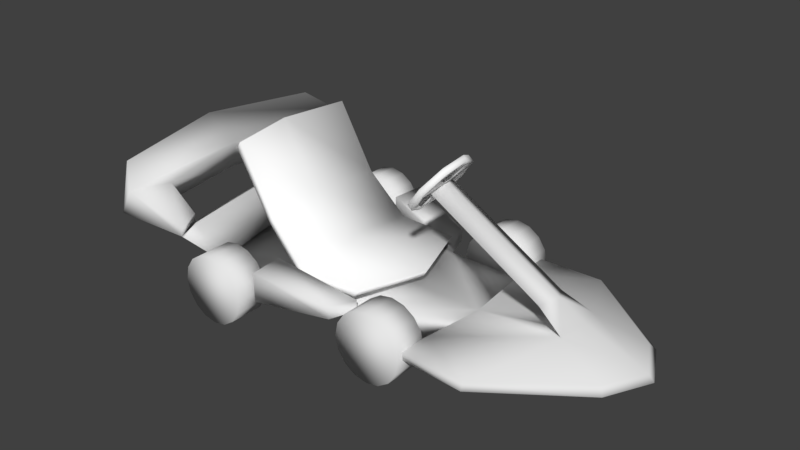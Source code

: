 # Source: Player.blend  (saved by Blender 2.79.0; exported with 4.5.12 LTS)
import bpy
from mathutils import Matrix  # noqa: F401  (used for matrix-valued properties, if any)

bpy.ops.wm.read_factory_settings(use_empty=True)
scene = bpy.context.scene
scene.name = 'Scene'

# ---- collections
col_collection_1 = bpy.data.collections.new('Collection 1'); scene.collection.children.link(col_collection_1)

# ---- materials (node trees are filled in below, after node groups)
mat_player_material = bpy.data.materials.new('Player Material')
mat_player_material.alpha_threshold = 0.0
mat_player_material.use_transparent_shadow = False
mat_player_material.roughness = 0.5
mat_player_material.line_color = (0.0, 0.0, 0.0, 1.0)
mat_seat_material = bpy.data.materials.new('Seat Material')
mat_seat_material.alpha_threshold = 0.0
mat_seat_material.use_transparent_shadow = False
mat_seat_material.diffuse_color = (1.0, 1.0, 1.0, 1.0)
mat_seat_material.roughness = 0.5

# ---- material node trees

# ---- world
world_world = bpy.data.worlds.new('World'); scene.world = world_world
world_world.color = (0.05088, 0.05088, 0.05088)
world_world.use_sun_shadow = False
world_world.sun_shadow_jitter_overblur = 0.0
world_world.cycles.sampling_method = 'MANUAL'

# ---- meshes
me_tire_002 = bpy.data.meshes.new('Tire.002')
me_tire_002.from_pydata([(9.36e-08, 0.25, -1.243), (9.36e-08, 0.25, -1.493), (0.09567, 0.231, -1.243), (0.09567, 0.231, -1.493), (0.1768, 0.1768, -1.243), (0.1768, 0.1768, -1.493), (0.231, 0.09567, -1.243), (0.231, 0.09567, -1.493), (0.25, -7.654e-08, -1.243), (0.25, -9.84e-08, -1.493), (0.231, -0.09567, -1.243), (0.231, -0.09567, -1.493), (0.1768, -0.1768, -1.243), (0.1768, -0.1768, -1.493), (0.09567, -0.231, -1.243), (0.09567, -0.231, -1.493), (1.313e-07, -0.25, -1.243), (1.313e-07, -0.25, -1.493), (-0.09567, -0.231, -1.243), (-0.09567, -0.231, -1.493), (-0.1768, -0.1768, -1.243), (-0.1768, -0.1768, -1.493), (-0.231, -0.09567, -1.243), (-0.231, -0.09567, -1.493), (-0.25, -6.263e-08, -1.243), (-0.25, -8.449e-08, -1.493), (-0.231, 0.09567, -1.243), (-0.231, 0.09567, -1.493), (-0.1768, 0.1768, -1.243), (-0.1768, 0.1768, -1.493), (-0.09567, 0.231, -1.243), (-0.09567, 0.231, -1.493)], [], [(0, 2, 3, 1), (2, 4, 5, 3), (4, 6, 7, 5), (6, 8, 9, 7), (8, 10, 11, 9), (10, 12, 13, 11), (12, 14, 15, 13), (14, 16, 17, 15), (16, 18, 19, 17), (18, 20, 21, 19), (20, 22, 23, 21), (22, 24, 25, 23), (24, 26, 27, 25), (26, 28, 29, 27), (3, 5, 7, 9, 11, 13, 15, 17, 19, 21, 23, 25, 27, 29, 31, 1), (28, 30, 31, 29), (30, 0, 1, 31), (0, 30, 28, 26, 24, 22, 20, 18, 16, 14, 12, 10, 8, 6, 4, 2)])
me_tire_002.polygons.foreach_set('use_smooth', [True] * 18)
_uv = me_tire_002.uv_layers.new(name='UVMap')
_uv.uv.foreach_set('vector', [0.9819, 0.7956, 0.9819, 0.7745, 0.9241, 0.7745, 0.9241, 0.7956, 0.9819, 0.7745, 0.9819, 0.7584, 0.9241, 0.7584, 0.9241, 0.7745, 0.9241, 0.8554, 0.9241, 0.8393, 0.8664, 0.8393, 0.8664, 0.8554, 0.9241, 0.8393, 0.9241, 0.8183, 0.8664, 0.8183, 0.8664, 0.8393, 0.9241, 0.8183, 0.9241, 0.7956, 0.8664, 0.7956, 0.8664, 0.8183, 0.9241, 0.7956, 0.9241, 0.7745, 0.8664, 0.7745, 0.8664, 0.7956, 0.9241, 0.7745, 0.9241, 0.7584, 0.8664, 0.7584, 0.8664, 0.7745, 0.9241, 0.9363, 0.9241, 0.9203, 0.8664, 0.9203, 0.8664, 0.9363, 0.9241, 0.9203, 0.9241, 0.8992, 0.8664, 0.8992, 0.8664, 0.9203, 0.9241, 0.8992, 0.9241, 0.8765, 0.8664, 0.8765, 0.8664, 0.8992, 0.9241, 0.8765, 0.9241, 0.8554, 0.8664, 0.8554, 0.8664, 0.8765, 0.9819, 0.9042, 0.9819, 0.8831, 0.9241, 0.8831, 0.9241, 0.9042, 0.9819, 0.8831, 0.9819, 0.8604, 0.9241, 0.8604, 0.9241, 0.8831, 0.9819, 0.8604, 0.9819, 0.8393, 0.9241, 0.8393, 0.9241, 0.8604, 0.7776, 0.8641, 0.7984, 0.8729, 0.821, 0.8729, 0.8418, 0.8641, 0.8577, 0.8481, 0.8664, 0.827, 0.8664, 0.8043, 0.8577, 0.7832, 0.8418, 0.7671, 0.821, 0.7584, 0.7984, 0.7584, 0.7776, 0.7671, 0.7617, 0.7832, 0.7531, 0.8043, 0.7531, 0.827, 0.7617, 0.8481, 0.9819, 0.8393, 0.9819, 0.8183, 0.9241, 0.8183, 0.9241, 0.8393, 0.9819, 0.8183, 0.9819, 0.7956, 0.9241, 0.7956, 0.9241, 0.8183, 0.8577, 0.8977, 0.8418, 0.8816, 0.821, 0.8729, 0.7984, 0.8729, 0.7776, 0.8816, 0.7617, 0.8977, 0.7531, 0.9187, 0.7531, 0.9414, 0.7617, 0.9625, 0.7776, 0.9786, 0.7984, 0.9873, 0.821, 0.9873, 0.8418, 0.9786, 0.8577, 0.9625, 0.8664, 0.9414, 0.8664, 0.9187])
me_tire_002.use_remesh_preserve_volume = False
me_tire_002.use_remesh_preserve_attributes = False
me_tire_002.use_mirror_vertex_groups = False
me_tire_002.update()
me_tire_001 = bpy.data.meshes.new('Tire.001')
me_tire_001.from_pydata([(9.36e-08, 0.25, -0.125), (9.36e-08, 0.25, 0.125), (0.09567, 0.231, -0.125), (0.09567, 0.231, 0.125), (0.1768, 0.1768, -0.125), (0.1768, 0.1768, 0.125), (0.231, 0.09567, -0.125), (0.231, 0.09567, 0.125), (0.25, -2.769e-08, -0.125), (0.25, -2.769e-08, 0.125), (0.231, -0.09567, -0.125), (0.231, -0.09567, 0.125), (0.1768, -0.1768, -0.125), (0.1768, -0.1768, 0.125), (0.09567, -0.231, -0.125), (0.09567, -0.231, 0.125), (1.313e-07, -0.25, -0.125), (1.313e-07, -0.25, 0.125), (-0.09567, -0.231, -0.125), (-0.09567, -0.231, 0.125), (-0.1768, -0.1768, -0.125), (-0.1768, -0.1768, 0.125), (-0.231, -0.09567, -0.125), (-0.231, -0.09567, 0.125), (-0.25, -1.378e-08, -0.125), (-0.25, -1.378e-08, 0.125), (-0.231, 0.09567, -0.125), (-0.231, 0.09567, 0.125), (-0.1768, 0.1768, -0.125), (-0.1768, 0.1768, 0.125), (-0.09567, 0.231, -0.125), (-0.09567, 0.231, 0.125)], [], [(0, 1, 3, 2), (2, 3, 5, 4), (4, 5, 7, 6), (6, 7, 9, 8), (8, 9, 11, 10), (10, 11, 13, 12), (12, 13, 15, 14), (14, 15, 17, 16), (16, 17, 19, 18), (18, 19, 21, 20), (20, 21, 23, 22), (22, 23, 25, 24), (24, 25, 27, 26), (26, 27, 29, 28), (3, 1, 31, 29, 27, 25, 23, 21, 19, 17, 15, 13, 11, 9, 7, 5), (28, 29, 31, 30), (30, 31, 1, 0), (0, 2, 4, 6, 8, 10, 12, 14, 16, 18, 20, 22, 24, 26, 28, 30)])
me_tire_001.polygons.foreach_set('use_smooth', [True] * 18)
_uv = me_tire_001.uv_layers.new(name='UVMap')
_uv.uv.foreach_set('vector', [0.9819, 0.7956, 0.9241, 0.7956, 0.9241, 0.7745, 0.9819, 0.7745, 0.9819, 0.7745, 0.9241, 0.7745, 0.9241, 0.7584, 0.9819, 0.7584, 0.9241, 0.8554, 0.8664, 0.8554, 0.8664, 0.8393, 0.9241, 0.8393, 0.9241, 0.8393, 0.8664, 0.8393, 0.8664, 0.8183, 0.9241, 0.8183, 0.9241, 0.8183, 0.8664, 0.8183, 0.8664, 0.7956, 0.9241, 0.7956, 0.9241, 0.7956, 0.8664, 0.7956, 0.8664, 0.7745, 0.9241, 0.7745, 0.9241, 0.7745, 0.8664, 0.7745, 0.8664, 0.7584, 0.9241, 0.7584, 0.9241, 0.9363, 0.8664, 0.9363, 0.8664, 0.9203, 0.9241, 0.9203, 0.9241, 0.9203, 0.8664, 0.9203, 0.8664, 0.8992, 0.9241, 0.8992, 0.9241, 0.8992, 0.8664, 0.8992, 0.8664, 0.8765, 0.9241, 0.8765, 0.9241, 0.8765, 0.8664, 0.8765, 0.8664, 0.8554, 0.9241, 0.8554, 0.9819, 0.9042, 0.9241, 0.9042, 0.9241, 0.8831, 0.9819, 0.8831, 0.9819, 0.8831, 0.9241, 0.8831, 0.9241, 0.8604, 0.9819, 0.8604, 0.9819, 0.8604, 0.9241, 0.8604, 0.9241, 0.8393, 0.9819, 0.8393, 0.7776, 0.8641, 0.7617, 0.8481, 0.7531, 0.827, 0.7531, 0.8043, 0.7617, 0.7832, 0.7776, 0.7671, 0.7984, 0.7584, 0.821, 0.7584, 0.8418, 0.7671, 0.8577, 0.7832, 0.8664, 0.8043, 0.8664, 0.827, 0.8577, 0.8481, 0.8418, 0.8641, 0.821, 0.8729, 0.7984, 0.8729, 0.9819, 0.8393, 0.9241, 0.8393, 0.9241, 0.8183, 0.9819, 0.8183, 0.9819, 0.8183, 0.9241, 0.8183, 0.9241, 0.7956, 0.9819, 0.7956, 0.8577, 0.8977, 0.8664, 0.9187, 0.8664, 0.9414, 0.8577, 0.9625, 0.8418, 0.9786, 0.821, 0.9873, 0.7984, 0.9873, 0.7776, 0.9786, 0.7617, 0.9625, 0.7531, 0.9414, 0.7531, 0.9187, 0.7617, 0.8977, 0.7776, 0.8816, 0.7984, 0.8729, 0.821, 0.8729, 0.8418, 0.8816])
me_tire_001.use_remesh_preserve_volume = False
me_tire_001.use_remesh_preserve_attributes = False
me_tire_001.use_mirror_vertex_groups = False
me_tire_001.update()
me_cube_001 = bpy.data.meshes.new('Cube.001')
me_cube_001.from_pydata([(-0.4768, -0.458, -1.0), (-0.3281, -0.7738, 0.5236), (-0.6276, 0.0, -1.0), (-0.7782, 0.0, 0.6927), (0.1846, -0.4391, -1.0), (0.6276, -0.7257, 0.1139), (0.7596, 0.0, -1.0), (1.104, 1.028e-07, 0.2223), (-0.5711, -0.3115, -1.0), (-0.7549, -0.6889, 0.0), (-0.5936, -0.467, 0.621), (-0.9529, 0.0, 0.0), (-0.3264, 0.0, -1.0), (0.4053, 0.0, 1.0), (1.971, 3.192e-08, 0.1225), (0.5145, -0.2643, -1.0), (0.8174, -0.368, 0.2008), (0.8209, -0.7408, -0.2498), (0.0, -0.6182, -1.0), (0.1367, -0.7502, 0.5291), (0.2781, -0.4529, 0.8321), (-0.3264, -0.2861, -1.0), (0.0, -0.9152, 0.004713), (1.123, -0.5, -0.1697), (-0.868, -0.4199, 0.0), (0.2166, 0.0, -1.0), (0.2177, -0.2752, -1.0), (0.2904, 3.958e-08, -1.355), (-0.5349, 3.958e-08, -1.385), (-0.5411, -0.2861, -1.398), (0.3146, -0.2752, -1.33), (1.051, -2.98e-08, -2.848), (0.5561, 2.98e-08, -3.427), (0.5561, -0.2861, -3.427), (1.052, -0.2752, -2.847), (0.377, -0.8329, -1.396), (-0.5315, -0.7019, -1.342), (1.06, -0.8329, -2.839), (0.5638, -0.8438, -3.419), (-0.5057, 3.958e-08, -2.274), (-0.5079, -0.2861, -2.281), (0.2695, -0.2752, -2.203), (0.2821, 3.958e-08, -2.199), (-0.4827, -1.1, -2.315), (0.2291, -0.8329, -2.077), (-0.2565, 2.98e-08, -2.889), (0.485, 2.98e-08, -2.658), (-0.2463, -0.2861, -2.887), (0.4814, -0.2752, -2.659), (-0.2274, -0.8438, -2.927), (0.4698, -0.8329, -2.682), (0.3531, -1.218, -1.397), (-0.3715, -1.043, -1.428), (0.2134, -1.317, -2.041), (2.229, -0.6637, -2.033), (2.256, -0.6637, -1.518), (2.214, -1.041, -2.033), (2.232, -0.9928, -1.519), (1.213, -1.207, -2.294), (1.293, -1.113, -1.806), (1.316, -0.7483, -1.806), (1.229, -0.7483, -2.293), (1.16, -0.2384, -2.798), (1.275, -0.2193, -3.511), (1.194, -0.7951, -2.804), (1.309, -0.7761, -3.516), (2.089, -0.3639, -2.256), (2.106, -0.3396, -2.797), (2.095, -1.103, -2.269), (2.112, -1.078, -2.811), (3.761, -0.5323, -3.058), (3.384, -0.4942, -3.426), (3.756, -1.09, -3.083), (3.379, -1.051, -3.451), (4.102, -0.5269, -3.147), (3.463, -0.4888, -3.659), (4.097, -1.084, -3.172), (3.457, -1.046, -3.685), (4.088, -1.086, -2.684), (4.076, -0.5433, -2.646), (4.364, -1.077, -3.013), (4.352, -0.5345, -2.975), (3.469, -0.9268, -2.98), (3.472, -0.6026, -2.97), (3.257, -0.9103, -3.2), (3.26, -0.5862, -3.19), (0.3407, -0.9198, -1.302), (0.3168, -1.305, -1.302), (0.1771, -1.404, -1.947)], [], [(24, 10, 3, 11), (23, 16, 5, 17), (22, 19, 1, 9), (21, 26, 15, 4, 18), (20, 10, 1, 19), (16, 20, 19, 5), (7, 13, 20, 16), (13, 3, 10, 20), (8, 21, 18, 0), (2, 12, 21, 8), (25, 6, 15, 26), (18, 22, 9, 0), (4, 17, 22, 18), (17, 5, 19, 22), (15, 23, 17, 4), (6, 14, 23, 15), (14, 7, 16, 23), (8, 24, 11, 2), (0, 9, 24, 8), (9, 1, 10, 24), (25, 26, 30, 27), (47, 45, 32, 33), (26, 21, 29, 30), (21, 12, 28, 29), (32, 31, 34, 33), (47, 33, 38, 49), (46, 48, 34, 31), (50, 49, 38, 37), (30, 29, 36, 35), (41, 30, 35, 44), (37, 38, 65, 64), (48, 41, 44, 50), (43, 44, 53), (27, 30, 41, 42), (29, 40, 43, 36), (29, 28, 39, 40), (34, 48, 50, 37), (44, 43, 49, 50), (42, 41, 48, 46), (40, 47, 49, 43), (40, 39, 45, 47), (36, 43, 52), (43, 53, 88), (59, 58, 56, 57), (54, 55, 57, 56), (60, 59, 57, 55), (61, 60, 55, 54), (58, 61, 54, 56), (53, 44, 61, 58), (44, 35, 60, 61), (35, 51, 59, 60), (51, 53, 58, 59), (63, 62, 66, 67), (38, 33, 63, 65), (34, 37, 64, 62), (33, 34, 62, 63), (83, 82, 72, 70), (62, 64, 68, 66), (64, 65, 69, 68), (65, 63, 67, 69), (73, 71, 75, 77), (82, 84, 73, 72), (84, 85, 71, 73), (85, 83, 70, 71), (75, 74, 76, 77), (71, 70, 74, 75), (72, 76, 80, 78), (72, 73, 77, 76), (79, 78, 80, 81), (76, 74, 81, 80), (70, 72, 78, 79), (74, 70, 79, 81), (67, 66, 83, 85), (69, 67, 85, 84), (68, 69, 84, 82), (66, 68, 82, 83), (87, 52, 43, 88), (86, 36, 52, 87), (35, 36, 86), (53, 51, 87, 88), (51, 35, 86, 87)])
me_cube_001.polygons.foreach_set('use_smooth', [True] * 81)
_uv = me_cube_001.uv_layers.new(name='UVMap')
_uv.uv.foreach_set('vector', [0.0733, 0.8168, 0.1069, 0.8771, 0.05648, 0.9173, 0.02122, 0.8236, 0.3042, 0.8173, 0.2694, 0.8689, 0.2341, 0.838, 0.2594, 0.8037, 0.1739, 0.8147, 0.1794, 0.8655, 0.1407, 0.8581, 0.1039, 0.8144, 0.476, 0.938, 0.5093, 0.8373, 0.5266, 0.782, 0.5373, 0.854, 0.5582, 0.8996, 0.1872, 0.909, 0.1069, 0.8771, 0.1407, 0.8581, 0.1794, 0.8655, 0.2694, 0.8689, 0.1872, 0.909, 0.1794, 0.8655, 0.2341, 0.838, 0.3196, 0.8997, 0.2019, 0.9677, 0.1872, 0.909, 0.2694, 0.8689, 0.2019, 0.9677, 0.05648, 0.9173, 0.1069, 0.8771, 0.1872, 0.909, 0.4648, 0.9846, 0.476, 0.938, 0.5582, 0.8996, 0.4978, 0.9768, 0.4038, 0.9748, 0.4234, 0.9194, 0.476, 0.938, 0.4648, 0.9846, 0.4587, 0.8196, 0.4939, 0.7198, 0.5266, 0.782, 0.5093, 0.8373, 0.1762, 0.6942, 0.1739, 0.8147, 0.1039, 0.8144, 0.1077, 0.6913, 0.2104, 0.6883, 0.2594, 0.8037, 0.1739, 0.8147, 0.1762, 0.6942, 0.2594, 0.8037, 0.2341, 0.838, 0.1794, 0.8655, 0.1739, 0.8147, 0.2614, 0.6904, 0.3042, 0.8173, 0.2594, 0.8037, 0.2104, 0.6883, 0.3065, 0.6857, 0.4306, 0.8629, 0.3042, 0.8173, 0.2614, 0.6904, 0.4306, 0.8629, 0.3196, 0.8997, 0.2694, 0.8689, 0.3042, 0.8173, 0.08545, 0.6905, 0.0733, 0.8168, 0.02122, 0.8236, 0.04409, 0.685, 0.1077, 0.6913, 0.1039, 0.8144, 0.0733, 0.8168, 0.08545, 0.6905, 0.1039, 0.8144, 0.1407, 0.8581, 0.1069, 0.8771, 0.0733, 0.8168, 0.8998, 0.9513, 0.8578, 0.9451, 0.8652, 0.8894, 0.9088, 0.8936, 0.6234, 0.7184, 0.5793, 0.7244, 0.5788, 0.5697, 0.624, 0.5698, 0.8578, 0.9451, 0.7697, 0.9606, 0.7235, 0.9069, 0.8652, 0.8894, 0.7697, 0.9606, 0.7351, 0.9898, 0.6904, 0.9368, 0.7235, 0.9069, 0.9665, 0.5199, 0.9543, 0.5943, 0.9156, 0.5847, 0.9262, 0.5098, 0.6234, 0.7184, 0.624, 0.5698, 0.7137, 0.5764, 0.7004, 0.7047, 0.9327, 0.6881, 0.8912, 0.6818, 0.9099, 0.5923, 0.9503, 0.6005, 0.7982, 0.6668, 0.7004, 0.7047, 0.7137, 0.5764, 0.831, 0.5706, 0.8652, 0.8894, 0.7235, 0.9069, 0.7448, 0.8598, 0.805, 0.8281, 0.8825, 0.7569, 0.8652, 0.8894, 0.805, 0.8281, 0.8045, 0.7671, 0.4022, 0.2288, 0.356, 0.1478, 0.4477, 0.1533, 0.4174, 0.2361, 0.8912, 0.6818, 0.8825, 0.7569, 0.8045, 0.7671, 0.7982, 0.6668, 0.03444, 0.4474, 0.1306, 0.4006, 0.1374, 0.4654, 0.9088, 0.8936, 0.8652, 0.8894, 0.8825, 0.7569, 0.9239, 0.7623, 0.7235, 0.9069, 0.6406, 0.8105, 0.7268, 0.7728, 0.7448, 0.8598, 0.7235, 0.9069, 0.6904, 0.9368, 0.6041, 0.8283, 0.6406, 0.8105, 0.9099, 0.5923, 0.8912, 0.6818, 0.7982, 0.6668, 0.831, 0.5706, 0.8045, 0.7671, 0.7268, 0.7728, 0.7004, 0.7047, 0.7982, 0.6668, 0.9239, 0.7623, 0.8825, 0.7569, 0.8912, 0.6818, 0.9327, 0.6881, 0.6406, 0.8105, 0.6234, 0.7184, 0.7004, 0.7047, 0.7268, 0.7728, 0.6406, 0.8105, 0.6041, 0.8283, 0.5793, 0.7244, 0.6234, 0.7184, 0.05128, 0.5943, 0.03444, 0.4474, 0.08507, 0.5534, 0.03444, 0.4474, 0.1374, 0.4654, 0.1316, 0.4807, 0.3447, 0.6312, 0.3374, 0.5861, 0.4299, 0.6102, 0.4316, 0.6578, 0.4991, 0.4245, 0.4993, 0.5022, 0.4496, 0.5022, 0.4421, 0.4245, 0.2978, 0.4779, 0.2912, 0.4402, 0.3906, 0.442, 0.3968, 0.4761, 0.323, 0.4944, 0.3326, 0.5476, 0.435, 0.579, 0.4321, 0.5228, 0.2805, 0.3765, 0.2874, 0.4245, 0.3934, 0.422, 0.3874, 0.3825, 0.1743, 0.3764, 0.1815, 0.4271, 0.2874, 0.4245, 0.2805, 0.3765, 0.214, 0.5181, 0.2301, 0.5923, 0.3326, 0.5476, 0.323, 0.4944, 0.1988, 0.4798, 0.1919, 0.4399, 0.2912, 0.4402, 0.2978, 0.4779, 0.2579, 0.669, 0.245, 0.6094, 0.3374, 0.5861, 0.3447, 0.6312, 0.4602, 0.02735, 0.4261, 0.1206, 0.5375, 0.2179, 0.5539, 0.1453, 0.09491, 0.07216, 0.06151, 0.1247, 0.1258, 0.1731, 0.1617, 0.1222, 0.04438, 0.2381, 0.08302, 0.1774, 0.09516, 0.1906, 0.05371, 0.2494, 0.3609, 0.01995, 0.4128, 0.1112, 0.4261, 0.1206, 0.4602, 0.02735, 0.9855, 0.327, 0.9796, 0.3594, 0.9462, 0.3701, 0.9566, 0.3145, 0.05371, 0.2494, 0.09516, 0.1906, 0.2149, 0.2179, 0.1643, 0.2986, 0.4174, 0.2361, 0.4477, 0.1533, 0.5278, 0.2565, 0.5132, 0.3211, 0.1617, 0.1222, 0.1258, 0.1731, 0.2118, 0.2104, 0.2556, 0.1406, 0.7147, 0.3248, 0.7258, 0.2693, 0.7503, 0.2746, 0.7391, 0.3301, 0.9709, 0.08521, 0.9996, 0.1294, 0.9708, 0.168, 0.9188, 0.09327, 0.6905, 0.3042, 0.6974, 0.2721, 0.7258, 0.2693, 0.7147, 0.3248, 0.7455, 0.163, 0.7778, 0.2127, 0.8362, 0.2067, 0.7777, 0.1226, 0.7503, 0.2746, 0.8318, 0.2919, 0.8206, 0.3474, 0.7391, 0.3301, 0.7777, 0.1226, 0.8362, 0.2067, 0.9046, 0.2022, 0.8013, 0.08091, 0.9188, 0.09327, 0.858, 0.09723, 0.8179, 0.06164, 0.8755, 0.01481, 0.9188, 0.09327, 0.9708, 0.168, 0.9498, 0.2051, 0.858, 0.09723, 0.9051, 0.3037, 0.895, 0.358, 0.8518, 0.352, 0.862, 0.2977, 0.8206, 0.3474, 0.8318, 0.2919, 0.862, 0.2977, 0.8518, 0.352, 0.9566, 0.3145, 0.9462, 0.3701, 0.895, 0.358, 0.9051, 0.3037, 0.9046, 0.2022, 0.8362, 0.2067, 0.8813, 0.2967, 0.946, 0.244, 0.5539, 0.1453, 0.5375, 0.2179, 0.7428, 0.1572, 0.7199, 0.1221, 0.2556, 0.1406, 0.2118, 0.2104, 0.3358, 0.2545, 0.3545, 0.2236, 0.5132, 0.3211, 0.5278, 0.2565, 0.6742, 0.2361, 0.6945, 0.2674, 0.1643, 0.2986, 0.2149, 0.2179, 0.3539, 0.3303, 0.3323, 0.3661, 0.1503, 0.5363, 0.08507, 0.5534, 0.03444, 0.4474, 0.1316, 0.4807, 0.1726, 0.5765, 0.05128, 0.5943, 0.08507, 0.5534, 0.1503, 0.5363, 0.1907, 0.5964, 0.0516, 0.601, 0.1771, 0.5803, 0.1374, 0.4654, 0.1632, 0.5326, 0.1503, 0.5363, 0.1316, 0.4807, 0.1632, 0.5326, 0.1913, 0.5802, 0.1726, 0.5765, 0.1503, 0.5363])
me_cube_001.materials.append(mat_player_material)
me_cube_001.use_remesh_preserve_volume = False
me_cube_001.use_remesh_preserve_attributes = False
me_cube_001.use_mirror_vertex_groups = False
me_cube_001.update()
me_circle = bpy.data.meshes.new('Circle')
me_circle.from_pydata([(-0.04949, 0.2508, -0.008595), (-0.2143, 0.1492, 0.0104), (-0.2603, -0.0397, 0.00921), (-0.1606, -0.2054, -0.01147), (0.02642, -0.2507, -0.03952), (0.1912, -0.1492, -0.05851), (0.2372, 0.03971, -0.05732), (0.1375, 0.2054, -0.03668), (-0.02459, 0.071, -0.01907), (-0.07474, 0.02671, -0.01385), (-0.07158, -0.03975, -0.01697), (-0.01209, -0.06931, -0.02651), (0.04757, -0.04059, -0.03371), (0.05219, 0.02633, -0.03166), (-0.009839, 0.2007, -0.01618), (-0.1285, 0.1657, -0.0009643), (-0.1946, 0.07734, 0.004743), (-0.1959, -0.07624, -0.001291), (-0.1191, -0.1732, -0.01598), (-0.01324, -0.2006, -0.03193), (0.1279, -0.1423, -0.04935), (0.1877, -0.03306, -0.05333), (0.1728, 0.07625, -0.04682), (-0.0037, 0.1989, 0.02761), (0.08746, 0.2288, 0.0183), (-0.11, 0.1721, 0.04144), (-0.1893, 0.07509, 0.04767), (-0.1898, -0.07801, 0.0425), (-0.1251, -0.1667, 0.02985), (-0.007096, -0.2024, 0.01186), (0.1339, -0.1446, -0.0061), (0.1909, -0.04938, -0.009704), (0.179, 0.07448, -0.003029), (-0.003284, 0.248, 0.02954), (-0.151, 0.2045, 0.04848), (-0.2333, 0.09451, 0.05558), (-0.2507, -0.0596, 0.05179), (-0.1393, -0.2175, 0.02979), (0.05054, -0.249, 0.001896), (0.2076, -0.1357, -0.01554), (0.2399, 0.05607, -0.01232), (0.1712, 0.1744, 0.002106), (0.01176, 0.05031, 0.008787), (-0.05312, -0.03225, 0.01475), (0.03089, -0.04492, 0.003179), (-0.001146, 0.07153, 0.001258), (-0.04872, 0.05036, 0.01314), (-0.07286, 0.02538, 0.008328), (-0.07212, -0.02723, 0.005968), (-0.04616, -0.06033, 0.001432), (-0.007594, -0.07182, -0.004366), (0.03973, -0.05004, -0.01064), (0.06031, -0.01309, -0.01158), (0.05291, 0.02394, -0.005696)], [], [(8, 13, 12, 11, 10, 9), (0, 7, 14), (0, 14, 15), (1, 15, 16), (2, 16, 17), (4, 19, 20), (5, 20, 21), (6, 21, 22), (16, 9, 10), (12, 20, 11), (24, 33, 23), (29, 38, 30), (30, 38, 39), (31, 40, 32), (50, 29, 30), (1, 34, 0), (46, 47, 43), (44, 50, 51), (53, 45, 42), (17, 18, 3, 2), (1, 0, 15), (2, 1, 16), (18, 19, 4, 3), (37, 28, 27, 36), (20, 5, 4), (6, 5, 21), (7, 6, 22), (14, 7, 8), (35, 26, 25, 34), (27, 26, 36), (17, 16, 10), (26, 35, 36), (34, 25, 23, 33), (11, 20, 19), (13, 8, 7, 22), (43, 44, 53, 42, 46), (38, 29, 28, 37), (41, 24, 32, 40), (31, 30, 39), (31, 39, 40), (26, 27, 48, 47), (45, 24, 23), (24, 45, 53, 32), (51, 50, 30), (24, 7, 0, 33), (48, 27, 17, 10), (26, 16, 15, 25), (40, 6, 7, 41), (50, 11, 19, 29), (0, 34, 33), (7, 24, 41), (12, 52, 51), (1, 35, 34), (28, 18, 17, 27), (35, 1, 2, 36), (52, 12, 13, 53), (51, 30, 20, 12), (29, 19, 18, 28), (36, 2, 3, 37), (45, 23, 14, 8), (8, 46, 45), (37, 3, 4, 38), (46, 8, 9, 47), (53, 13, 22, 32), (31, 21, 20, 30), (38, 4, 5, 39), (32, 22, 21, 31), (47, 9, 16, 26), (10, 49, 48), (25, 15, 14, 23), (39, 5, 6, 40), (49, 10, 11, 50), (49, 50, 44, 43), (42, 45, 46), (43, 47, 48), (43, 48, 49), (44, 51, 52), (53, 44, 52)])
me_circle.polygons.foreach_set('use_smooth', [True] * 78)
_uv = me_circle.uv_layers.new(name='UVMap')
_uv.uv.foreach_set('vector', [0.4832, 0.832, 0.489, 0.811, 0.5043, 0.8082, 0.5141, 0.8208, 0.5107, 0.8368, 0.4959, 0.8414, 0.4441, 0.8485, 0.4441, 0.801, 0.4532, 0.836, 0.4441, 0.8485, 0.4532, 0.836, 0.4675, 0.8624, 0.4759, 0.8821, 0.4675, 0.8624, 0.491, 0.8731, 0.521, 0.8821, 0.491, 0.8731, 0.5257, 0.8645, 0.5528, 0.801, 0.5437, 0.8134, 0.5228, 0.783, 0.521, 0.7674, 0.5228, 0.783, 0.495, 0.775, 0.4759, 0.7674, 0.495, 0.775, 0.4712, 0.7849, 0.491, 0.8731, 0.4959, 0.8414, 0.5107, 0.8368, 0.5043, 0.8082, 0.5228, 0.783, 0.5141, 0.8208, 0.3753, 0.7683, 0.3969, 0.7674, 0.3951, 0.7792, 0.3803, 0.8761, 0.3652, 0.885, 0.35, 0.8565, 0.35, 0.8565, 0.3652, 0.885, 0.3334, 0.8514, 0.3406, 0.8313, 0.3334, 0.8039, 0.3481, 0.8019, 0.385, 0.8447, 0.3803, 0.8761, 0.35, 0.8565, 0.4553, 0.933, 0.4661, 0.951, 0.4573, 0.9706, 0.3994, 0.8169, 0.4038, 0.8239, 0.3973, 0.8369, 0.4384, 0.9123, 0.4411, 0.9042, 0.4411, 0.9152, 0.4384, 0.9042, 0.4384, 0.9216, 0.4362, 0.9164, 0.5257, 0.8645, 0.5433, 0.8404, 0.5528, 0.8485, 0.521, 0.8821, 0.4759, 0.8821, 0.4441, 0.8485, 0.4675, 0.8624, 0.521, 0.8821, 0.4759, 0.8821, 0.491, 0.8731, 0.5433, 0.8404, 0.5437, 0.8134, 0.5528, 0.801, 0.5528, 0.8485, 0.4103, 0.885, 0.4089, 0.8722, 0.4273, 0.8534, 0.4421, 0.8514, 0.5228, 0.783, 0.521, 0.7674, 0.5528, 0.801, 0.4759, 0.7674, 0.521, 0.7674, 0.495, 0.775, 0.4441, 0.801, 0.4759, 0.7674, 0.4712, 0.7849, 0.4532, 0.836, 0.4441, 0.801, 0.4832, 0.832, 0.4441, 0.8136, 0.4331, 0.8165, 0.4186, 0.7899, 0.4293, 0.7838, 0.4273, 0.8534, 0.4331, 0.8165, 0.4421, 0.8514, 0.5257, 0.8645, 0.491, 0.8731, 0.5107, 0.8368, 0.4331, 0.8165, 0.4441, 0.8136, 0.4421, 0.8514, 0.4293, 0.7838, 0.4186, 0.7899, 0.3951, 0.7792, 0.3969, 0.7674, 0.5141, 0.8208, 0.5228, 0.783, 0.5437, 0.8134, 0.489, 0.811, 0.4832, 0.832, 0.4441, 0.801, 0.4712, 0.7849, 0.3973, 0.8369, 0.3774, 0.8366, 0.3748, 0.8192, 0.3855, 0.8144, 0.3994, 0.8169, 0.3652, 0.885, 0.3803, 0.8761, 0.4089, 0.8722, 0.4103, 0.885, 0.3538, 0.7781, 0.3753, 0.7683, 0.3481, 0.8019, 0.3334, 0.8039, 0.3406, 0.8313, 0.35, 0.8565, 0.3334, 0.8514, 0.3406, 0.8313, 0.3334, 0.8514, 0.3334, 0.8039, 0.4331, 0.8165, 0.4273, 0.8534, 0.4016, 0.8365, 0.4038, 0.8239, 0.389, 0.8099, 0.3753, 0.7683, 0.3951, 0.7792, 0.3753, 0.7683, 0.389, 0.8099, 0.3748, 0.8192, 0.3481, 0.8019, 0.3749, 0.8376, 0.385, 0.8447, 0.35, 0.8565, 0.4548, 0.9296, 0.4441, 0.9448, 0.4443, 0.8994, 0.4544, 0.908, 0.3704, 0.9134, 0.365, 0.885, 0.3753, 0.8853, 0.3753, 0.9147, 0.4259, 0.9138, 0.4159, 0.9137, 0.4157, 0.8879, 0.4259, 0.885, 0.4553, 0.9837, 0.4452, 0.9868, 0.4441, 0.9448, 0.4545, 0.9543, 0.4002, 0.8854, 0.4055, 0.885, 0.4055, 0.9151, 0.3953, 0.9153, 0.4443, 0.8994, 0.4553, 0.8821, 0.4544, 0.908, 0.4441, 0.9448, 0.4548, 0.9296, 0.4545, 0.9543, 0.4362, 0.9007, 0.4422, 0.8941, 0.441, 0.9042, 0.4553, 0.933, 0.4654, 0.9187, 0.4661, 0.951, 0.3442, 0.9146, 0.3545, 0.911, 0.3548, 0.9395, 0.3446, 0.9394, 0.4654, 0.9187, 0.4553, 0.933, 0.4557, 0.8859, 0.4661, 0.8821, 0.4422, 0.8941, 0.4362, 0.9007, 0.4379, 0.885, 0.4438, 0.8863, 0.3953, 0.885, 0.3953, 0.9167, 0.3853, 0.9147, 0.3899, 0.8853, 0.3446, 0.885, 0.3548, 0.885, 0.3545, 0.911, 0.3442, 0.9146, 0.4671, 0.8838, 0.4775, 0.8821, 0.4763, 0.9112, 0.4661, 0.9155, 0.3612, 0.9018, 0.365, 0.9306, 0.3548, 0.9306, 0.3554, 0.8997, 0.3554, 0.8997, 0.3619, 0.8928, 0.3612, 0.9018, 0.4661, 0.9155, 0.4763, 0.9112, 0.4775, 0.9583, 0.4675, 0.963, 0.3619, 0.8928, 0.3554, 0.8997, 0.3549, 0.8852, 0.36, 0.885, 0.4088, 0.885, 0.4148, 0.8857, 0.4157, 0.9139, 0.4055, 0.9139, 0.3334, 0.9124, 0.3436, 0.9086, 0.3442, 0.9388, 0.3341, 0.9391, 0.4879, 0.9677, 0.4777, 0.9699, 0.4775, 0.9332, 0.4877, 0.9289, 0.334, 0.8851, 0.3442, 0.885, 0.3436, 0.9086, 0.3334, 0.9124, 0.3801, 0.8852, 0.3853, 0.885, 0.3853, 0.9168, 0.3753, 0.9169, 0.3753, 0.9147, 0.3697, 0.9206, 0.3704, 0.9134, 0.426, 0.8875, 0.4362, 0.885, 0.4362, 0.9131, 0.4259, 0.9129, 0.4877, 0.9289, 0.4775, 0.9332, 0.4776, 0.8859, 0.4879, 0.8821, 0.3697, 0.9206, 0.3753, 0.9147, 0.3746, 0.9301, 0.3694, 0.9304, 0.3943, 0.8435, 0.385, 0.8447, 0.3774, 0.8366, 0.3973, 0.8369, 0.3855, 0.8144, 0.389, 0.8099, 0.3994, 0.8169, 0.3973, 0.8369, 0.4038, 0.8239, 0.4016, 0.8365, 0.3973, 0.8369, 0.4016, 0.8365, 0.3943, 0.8435, 0.4438, 0.9041, 0.441, 0.9042, 0.4422, 0.8941, 0.3748, 0.8192, 0.3774, 0.8366, 0.3716, 0.8278])
me_circle.materials.append(mat_seat_material)
me_circle.use_remesh_preserve_volume = False
me_circle.use_remesh_preserve_attributes = False
me_circle.use_mirror_vertex_groups = False
me_circle.update()
me_plane_001 = bpy.data.meshes.new('Plane.001')
me_plane_001.from_pydata([(-0.3899, -0.5, 0.9994), (0.6313, -0.5, 0.2383), (-0.3899, 0.5, 0.9994), (0.6313, 0.5, 0.2383), (-0.1193, -0.5, 0.5251), (0.1677, -0.5249, 0.2383), (0.1677, 0.5249, 0.2383), (-0.1193, 0.5, 0.5251), (-0.4791, -1.275e-10, 0.9994), (0.8069, -1.275e-10, 0.2383), (-0.2085, -1.275e-10, 0.5251), (0.07849, -1.275e-10, 0.2383), (-0.5087, -1.657e-09, 0.9521), (-0.4196, -0.5, 0.9521), (0.138, -0.5249, 0.1911), (0.6017, -0.5, 0.1911), (0.7772, -1.657e-09, 0.1911), (0.6017, 0.5, 0.1911), (-0.149, 0.5, 0.4779), (-0.4196, 0.5, 0.9521), (-0.149, -0.5, 0.4779), (0.138, 0.5249, 0.1911), (-0.2381, -1.657e-09, 0.4779), (0.04882, -1.657e-09, 0.1911)], [], [(11, 9, 3, 6), (8, 10, 7, 2), (10, 11, 6, 7), (4, 5, 11, 10), (0, 4, 10, 8), (5, 1, 9, 11), (23, 21, 17, 16), (12, 19, 18, 22), (22, 18, 21, 23), (20, 22, 23, 14), (13, 12, 22, 20), (14, 23, 16, 15), (3, 17, 21, 6), (7, 18, 19, 2), (2, 19, 12, 8), (8, 12, 13, 0), (6, 21, 18, 7), (0, 13, 20, 4), (1, 15, 16, 9), (5, 14, 15, 1), (4, 20, 14, 5), (9, 16, 17, 3)])
me_plane_001.polygons.foreach_set('use_smooth', [True] * 22)
_uv = me_plane_001.uv_layers.new(name='UVMap')
_uv.uv.foreach_set('vector', [0.105, 0.848, 0.1046, 0.7623, 0.1666, 0.7828, 0.1699, 0.8374, 0.1054, 0.9136, 0.1052, 0.8817, 0.167, 0.8712, 0.1672, 0.903, 0.1052, 0.8817, 0.105, 0.848, 0.1699, 0.8374, 0.167, 0.8712, 0.04326, 0.8713, 0.04, 0.8375, 0.105, 0.848, 0.1052, 0.8817, 0.04342, 0.9032, 0.04326, 0.8713, 0.1052, 0.8817, 0.1054, 0.9136, 0.04, 0.8375, 0.04279, 0.783, 0.1046, 0.7623, 0.105, 0.848, 0.2431, 0.8558, 0.1781, 0.8455, 0.1808, 0.791, 0.2425, 0.7701, 0.2437, 0.9215, 0.1817, 0.9112, 0.1814, 0.8793, 0.2434, 0.8896, 0.2434, 0.8896, 0.1814, 0.8793, 0.1781, 0.8455, 0.2431, 0.8558, 0.3052, 0.8789, 0.2434, 0.8896, 0.2431, 0.8558, 0.308, 0.8451, 0.3055, 0.9108, 0.2437, 0.9215, 0.2434, 0.8896, 0.3052, 0.8789, 0.308, 0.8451, 0.2431, 0.8558, 0.2425, 0.7701, 0.3045, 0.7906, 0.01909, 0.9636, 0.01891, 0.9567, 0.06428, 0.9246, 0.06447, 0.9315, 0.1113, 0.9411, 0.1111, 0.9342, 0.1686, 0.9641, 0.1688, 0.971, 0.1672, 0.903, 0.1672, 0.9065, 0.1054, 0.9171, 0.1054, 0.9136, 0.1054, 0.9136, 0.1054, 0.9171, 0.04344, 0.9066, 0.04342, 0.9032, 0.06447, 0.9315, 0.06428, 0.9246, 0.1111, 0.9342, 0.1113, 0.9411, 0.1688, 0.971, 0.1696, 0.9641, 0.2298, 0.94, 0.2289, 0.9468, 0.3045, 0.7871, 0.3045, 0.7906, 0.2425, 0.7701, 0.2425, 0.7666, 0.2765, 0.9419, 0.2773, 0.9351, 0.3193, 0.9715, 0.3185, 0.9783, 0.2289, 0.9468, 0.2298, 0.94, 0.2773, 0.9351, 0.2765, 0.9419, 0.2425, 0.7666, 0.2425, 0.7701, 0.1808, 0.791, 0.1807, 0.7875])
me_plane_001.materials.append(mat_seat_material)
me_plane_001.use_remesh_preserve_volume = False
me_plane_001.use_remesh_preserve_attributes = False
me_plane_001.use_mirror_vertex_groups = False
me_plane_001.update()
me_plane = bpy.data.meshes.new('Plane')
me_plane.from_pydata([(-2.179, -0.8751, 0.3889), (-2.326, -4.848e-08, 0.412), (-1.574, -0.8899, 0.2787), (0.7088, -0.79, 0.0), (1.523, -6.249e-07, 0.0), (1.364, -0.3201, 0.0), (-2.038, -4.848e-08, 0.3602), (-2.027, -1.013, 0.3601), (-1.647, -0.7143, 0.2958), (-1.928, -0.6863, 0.3618), (-0.406, -0.704, 0.0), (0.2122, -0.7547, 0.0), (-0.3384, -0.5096, 0.0), (0.2486, -0.5053, 0.0), (-1.648, 0.0, 0.01701), (-0.9237, -0.8538, 0.0), (-1.532, -0.6155, 0.0), (-0.9451, -0.6034, 0.0), (0.7088, -0.7664, 0.04856), (1.478, -6.249e-07, 0.04856), (1.333, -0.2808, 0.04856), (0.2122, -0.7547, 0.04856), (0.2486, -0.5053, 0.05), (1.047, -6.249e-07, 0.2113), (0.9863, -0.1832, 0.1801), (-0.01098, -6.249e-07, 0.8264), (-0.0718, -0.1227, 0.7953), (0.7877, -0.1261, 0.2918), (0.8485, -5.985e-07, 0.3229), (0.9153, 2.89e-09, 0.1263), (-0.1186, -8.557e-08, 0.7379), (-2.25, -4.848e-08, 0.7353), (-2.109, -0.8751, 0.6792), (-1.987, -4.848e-08, 0.5704), (-1.929, -1.013, 0.5531), (-1.892, -0.6863, 0.5144), (-1.558, -0.8899, 0.3485), (-1.631, -0.7143, 0.3656), (-0.406, -0.704, 0.08841), (-0.3384, -0.5096, 0.08038), (-0.9237, -0.8538, 0.2152), (-0.9451, -0.6034, 0.2152), (0.2592, -3.124e-07, 0.0), (-1.808, 0.0, 0.267), (0.2592, -3.124e-07, -0.03162), (-0.3384, -0.5096, -0.03162), (-1.648, 0.0, -0.0146), (-0.9451, -0.6034, -0.03162), (-1.532, -0.6155, -0.03162), (0.2486, -0.5053, -0.03162), (-1.625, 0.0, 0.01701), (-1.625, -0.7143, 0.2958), (-1.552, -0.8899, 0.2787), (-1.51, -0.6155, 0.0), (-1.786, 0.0, 0.267)], [], [(17, 16, 48, 47), (17, 47, 45, 12), (12, 45, 49, 13), (6, 33, 35, 9), (2, 36, 34, 7), (8, 2, 52, 51), (13, 49, 44, 42), (4, 19, 20, 5), (3, 18, 21, 11), (5, 20, 18, 3), (13, 11, 21, 22), (19, 23, 24, 20), (20, 24, 18), (18, 22, 21), (24, 22, 18), (28, 25, 26, 27), (28, 27, 24), (27, 29, 24), (26, 29, 27), (29, 26, 30), (35, 33, 31, 32, 34), (7, 34, 32, 0), (1, 31, 33, 6), (0, 32, 31, 1), (35, 34, 36, 37), (9, 35, 37, 8), (8, 37, 36, 2), (15, 40, 41, 17), (12, 39, 38, 10), (10, 38, 40, 15), (38, 41, 40), (39, 41, 38), (12, 41, 39), (41, 12, 17), (13, 22, 42), (22, 24, 42), (29, 42, 24), (43, 8, 51, 54), (44, 45, 47), (44, 49, 45), (44, 47, 46), (48, 46, 47), (14, 42, 44, 46), (16, 14, 46, 48), (14, 16, 17), (14, 17, 42), (12, 42, 17), (13, 42, 12), (15, 17, 12, 10), (11, 13, 42, 3), (3, 42, 4, 5), (1, 6, 9, 0), (7, 0, 9, 8, 2), (53, 50, 51, 52), (50, 54, 51), (2, 16, 53, 52), (14, 43, 54, 50), (16, 14, 50, 53), (2, 8, 43, 14, 16), (26, 25, 30), (23, 28, 24)])
me_plane.polygons.foreach_set('use_smooth', [True] * 61)
_uv = me_plane.uv_layers.new(name='UVMap')
_uv.uv.foreach_set('vector', [0.4793, 0.4566, 0.374, 0.4586, 0.374, 0.4586, 0.4793, 0.4566, 0.4687, 0.3368, 0.4687, 0.3368, 0.5789, 0.3393, 0.5789, 0.3393, 0.5882, 0.44, 0.5882, 0.44, 0.6936, 0.4394, 0.6936, 0.4394, 0.1711, 0.523, 0.1307, 0.523, 0.1388, 0.3965, 0.1681, 0.3965, 0.257, 0.07837, 0.2473, 0.09393, 0.1512, 0.06276, 0.1702, 0.01048, 1.054, -1.61, 1.06, -1.644, 1.064, -1.645, 1.058, -1.611, 0.8775, -1.573, 0.8714, -1.573, 0.8714, -1.665, 0.8775, -1.665, 0.9833, 0.225, 0.9736, 0.2235, 0.9513, 0.1577, 0.9595, 0.1502, 0.8326, 0.02655, 0.8318, 0.03168, 0.7235, 0.01786, 0.7235, 0.01786, 0.9595, 0.1502, 0.9513, 0.1577, 0.8318, 0.03168, 0.8326, 0.02655, 0.6978, 0.07279, 0.6986, 0.02239, 0.7083, 0.02255, 0.7078, 0.07295, 0.9736, 0.2235, 0.88, 0.2093, 0.8728, 0.1675, 0.9513, 0.1577, 0.9513, 0.1577, 0.8728, 0.1675, 0.8318, 0.03168, 0.8318, 0.03168, 0.7232, 0.07321, 0.7235, 0.01786, 0.8728, 0.1675, 0.7232, 0.07321, 0.8318, 0.03168, 0.8335, 0.2546, 0.6267, 0.2509, 0.6126, 0.2211, 0.8194, 0.224, 0.8335, 0.2546, 0.8194, 0.224, 0.8674, 0.2111, 0.6646, 0.2679, 0.6232, 0.3004, 0.615, 0.2572, 0.8797, 0.2659, 0.6232, 0.3004, 0.6646, 0.2679, 0.6232, 0.3004, 0.8797, 0.2659, 0.8826, 0.2967, 0.1583, 0.1518, 0.1335, 0.3297, 0.06546, 0.3297, 0.102, 0.1028, 0.1485, 0.067, 0.1231, 0.067, 0.1485, 0.067, 0.102, 0.1028, 0.08375, 0.1028, 1.046, -1.565, 1.046, -1.504, 0.9901, -1.523, 0.9903, -1.562, 0.08375, 0.1028, 0.102, 0.1028, 0.06546, 0.3297, 0.04574, 0.3297, 0.1583, 0.1518, 0.1485, 0.067, 0.2448, 0.09902, 0.226, 0.1445, 0.1825, 0.2704, 0.1524, 0.2705, 0.1687, 0.218, 0.1825, 0.218, 0.1665, 0.3277, 0.1532, 0.3286, 0.1532, 0.2954, 0.1665, 0.2945, 0.529, 0.009638, 0.5574, 0.03315, 0.5618, 0.04671, 0.529, 0.07164, 0.6096, 0.05, 0.5993, 0.04299, 0.5928, 0.02747, 0.6038, 0.01752, 0.6038, 0.01752, 0.5928, 0.02747, 0.5574, 0.03315, 0.529, 0.009638, 0.5928, 0.02747, 0.5618, 0.04671, 0.5574, 0.03315, 0.5993, 0.04299, 0.5618, 0.04671, 0.5928, 0.02747, 0.6096, 0.05, 0.5618, 0.04671, 0.5993, 0.04299, 0.5618, 0.04671, 0.6096, 0.05, 0.529, 0.07164, 0.6978, 0.07279, 0.7078, 0.07295, 0.6962, 0.1739, 0.7232, 0.07321, 0.8728, 0.1675, 0.7089, 0.1833, 0.8513, 0.2054, 0.709, 0.1827, 0.8731, 0.1681, 0.1799, 0.3297, 0.2217, 0.1445, 0.2275, 0.1445, 0.1857, 0.3297, 0.6957, 0.3486, 0.5882, 0.44, 0.4793, 0.4566, 0.6957, 0.3486, 0.6936, 0.4394, 0.5882, 0.44, 0.6957, 0.3486, 0.4793, 0.4566, 0.3534, 0.3481, 0.374, 0.4586, 0.3534, 0.3481, 0.4793, 0.4566, 1.065, -1.424, 1.065, -1.772, 1.071, -1.772, 1.071, -1.424, 0.339, 0.3504, 0.3606, 0.4621, 0.3546, 0.4631, 0.333, 0.3513, 0.3192, 0.1944, 0.3375, 0.07607, 0.444, 0.07641, 0.3192, 0.1944, 0.444, 0.07641, 0.6655, 0.1878, 0.5545, 0.0923, 0.6655, 0.1878, 0.444, 0.07641, 0.661, 0.09115, 0.6655, 0.1878, 0.5545, 0.0923, 0.4831, 0.5016, 0.4793, 0.4566, 0.5882, 0.44, 0.5761, 0.4748, 0.687, 0.4841, 0.6936, 0.4394, 0.6957, 0.3486, 0.7761, 0.4906, 0.7761, 0.4906, 0.6957, 0.3486, 0.9225, 0.349, 0.894, 0.4064, 0.0459, 0.365, 0.1205, 0.3804, 0.112, 0.5609, 0.03765, 0.5956, 0.06965, 0.639, 0.03765, 0.5956, 0.112, 0.5609, 0.1838, 0.5835, 0.1933, 0.6321, 0.2573, 0.1701, 0.2273, 0.3297, 0.2275, 0.1445, 0.2463, 0.09902, 0.2273, 0.3297, 0.1857, 0.3297, 0.2275, 0.1445, 0.1933, 0.6321, 0.2674, 0.5617, 0.2719, 0.5654, 0.1978, 0.6359, 0.6386, -1.644, 0.6386, -1.698, 0.6422, -1.696, 0.6422, -1.641, 1.034, -1.962, 1.048, -1.848, 1.043, -1.849, 1.03, -1.962, 0.1933, 0.6321, 0.1838, 0.5835, 0.183, 0.393, 0.26, 0.399, 0.2674, 0.5617, 0.8797, 0.2659, 0.907, 0.2791, 0.8826, 0.2967, 0.8812, 0.2555, 0.8335, 0.2546, 0.8674, 0.2111])
me_plane.use_remesh_preserve_volume = False
me_plane.use_remesh_preserve_attributes = False
me_plane.use_mirror_vertex_groups = False
me_plane.update()
me_tire = bpy.data.meshes.new('Tire')
me_tire.from_pydata([(-1.25, 0.25, 0.0), (-1.25, 0.25, 0.25), (-1.154, 0.231, 0.0), (-1.154, 0.231, 0.25), (-1.073, 0.1768, 0.0), (-1.073, 0.1768, 0.25), (-1.019, 0.09567, 0.0), (-1.019, 0.09567, 0.25), (-1.0, -2.769e-08, 0.0), (-1.0, -2.769e-08, 0.25), (-1.019, -0.09567, 0.0), (-1.019, -0.09567, 0.25), (-1.073, -0.1768, 0.0), (-1.073, -0.1768, 0.25), (-1.154, -0.231, 0.0), (-1.154, -0.231, 0.25), (-1.25, -0.25, 0.0), (-1.25, -0.25, 0.25), (-1.346, -0.231, 0.0), (-1.346, -0.231, 0.25), (-1.427, -0.1768, 0.0), (-1.427, -0.1768, 0.25), (-1.481, -0.09567, 0.0), (-1.481, -0.09567, 0.25), (-1.5, -1.378e-08, 0.0), (-1.5, -1.378e-08, 0.25), (-1.481, 0.09567, 0.0), (-1.481, 0.09567, 0.25), (-1.427, 0.1768, 0.0), (-1.427, 0.1768, 0.25), (-1.346, 0.231, 0.0), (-1.346, 0.231, 0.25), (-1.25, 0.25, -1.368), (-1.25, 0.25, -1.618), (-1.154, 0.231, -1.368), (-1.154, 0.231, -1.618), (-1.073, 0.1768, -1.368), (-1.073, 0.1768, -1.618), (-1.019, 0.09567, -1.368), (-1.019, 0.09567, -1.618), (-1.0, -8.747e-08, -1.368), (-1.0, -1.093e-07, -1.618), (-1.019, -0.09567, -1.368), (-1.019, -0.09567, -1.618), (-1.073, -0.1768, -1.368), (-1.073, -0.1768, -1.618), (-1.154, -0.231, -1.368), (-1.154, -0.231, -1.618), (-1.25, -0.25, -1.368), (-1.25, -0.25, -1.618), (-1.346, -0.231, -1.368), (-1.346, -0.231, -1.618), (-1.427, -0.1768, -1.368), (-1.427, -0.1768, -1.618), (-1.481, -0.09567, -1.368), (-1.481, -0.09567, -1.618), (-1.5, -7.356e-08, -1.368), (-1.5, -9.541e-08, -1.618), (-1.481, 0.09567, -1.368), (-1.481, 0.09567, -1.618), (-1.427, 0.1768, -1.368), (-1.427, 0.1768, -1.618), (-1.346, 0.231, -1.368), (-1.346, 0.231, -1.618)], [], [(0, 1, 3, 2), (2, 3, 5, 4), (4, 5, 7, 6), (6, 7, 9, 8), (8, 9, 11, 10), (10, 11, 13, 12), (12, 13, 15, 14), (14, 15, 17, 16), (16, 17, 19, 18), (18, 19, 21, 20), (20, 21, 23, 22), (22, 23, 25, 24), (24, 25, 27, 26), (26, 27, 29, 28), (3, 1, 31, 29, 27, 25, 23, 21, 19, 17, 15, 13, 11, 9, 7, 5), (28, 29, 31, 30), (30, 31, 1, 0), (0, 2, 4, 6, 8, 10, 12, 14, 16, 18, 20, 22, 24, 26, 28, 30), (32, 34, 35, 33), (34, 36, 37, 35), (36, 38, 39, 37), (38, 40, 41, 39), (40, 42, 43, 41), (42, 44, 45, 43), (44, 46, 47, 45), (46, 48, 49, 47), (48, 50, 51, 49), (50, 52, 53, 51), (52, 54, 55, 53), (54, 56, 57, 55), (56, 58, 59, 57), (58, 60, 61, 59), (35, 37, 39, 41, 43, 45, 47, 49, 51, 53, 55, 57, 59, 61, 63, 33), (60, 62, 63, 61), (62, 32, 33, 63), (32, 62, 60, 58, 56, 54, 52, 50, 48, 46, 44, 42, 40, 38, 36, 34)])
me_tire.polygons.foreach_set('use_smooth', [True] * 36)
_uv = me_tire.uv_layers.new(name='UVMap')
_uv.uv.foreach_set('vector', [0.9819, 0.7956, 0.9241, 0.7956, 0.9241, 0.7745, 0.9819, 0.7745, 0.9819, 0.7745, 0.9241, 0.7745, 0.9241, 0.7584, 0.9819, 0.7584, 0.9241, 0.8554, 0.8664, 0.8554, 0.8664, 0.8393, 0.9241, 0.8393, 0.9241, 0.8393, 0.8664, 0.8393, 0.8664, 0.8183, 0.9241, 0.8183, 0.9241, 0.8183, 0.8664, 0.8183, 0.8664, 0.7956, 0.9241, 0.7956, 0.9241, 0.7956, 0.8664, 0.7956, 0.8664, 0.7745, 0.9241, 0.7745, 0.9241, 0.7745, 0.8664, 0.7745, 0.8664, 0.7584, 0.9241, 0.7584, 0.9241, 0.9363, 0.8664, 0.9363, 0.8664, 0.9203, 0.9241, 0.9203, 0.9241, 0.9203, 0.8664, 0.9203, 0.8664, 0.8992, 0.9241, 0.8992, 0.9241, 0.8992, 0.8664, 0.8992, 0.8664, 0.8765, 0.9241, 0.8765, 0.9241, 0.8765, 0.8664, 0.8765, 0.8664, 0.8554, 0.9241, 0.8554, 0.9819, 0.9042, 0.9241, 0.9042, 0.9241, 0.8831, 0.9819, 0.8831, 0.9819, 0.8831, 0.9241, 0.8831, 0.9241, 0.8604, 0.9819, 0.8604, 0.9819, 0.8604, 0.9241, 0.8604, 0.9241, 0.8393, 0.9819, 0.8393, 0.7776, 0.8641, 0.7617, 0.8481, 0.7531, 0.827, 0.7531, 0.8043, 0.7617, 0.7832, 0.7776, 0.7671, 0.7984, 0.7584, 0.821, 0.7584, 0.8418, 0.7671, 0.8577, 0.7832, 0.8664, 0.8043, 0.8664, 0.827, 0.8577, 0.8481, 0.8418, 0.8641, 0.821, 0.8729, 0.7984, 0.8729, 0.9819, 0.8393, 0.9241, 0.8393, 0.9241, 0.8183, 0.9819, 0.8183, 0.9819, 0.8183, 0.9241, 0.8183, 0.9241, 0.7956, 0.9819, 0.7956, 0.8577, 0.8977, 0.8664, 0.9187, 0.8664, 0.9414, 0.8577, 0.9625, 0.8418, 0.9786, 0.821, 0.9873, 0.7984, 0.9873, 0.7776, 0.9786, 0.7617, 0.9625, 0.7531, 0.9414, 0.7531, 0.9187, 0.7617, 0.8977, 0.7776, 0.8816, 0.7984, 0.8729, 0.821, 0.8729, 0.8418, 0.8816, 0.9819, 0.7956, 0.9819, 0.7745, 0.9241, 0.7745, 0.9241, 0.7956, 0.9819, 0.7745, 0.9819, 0.7584, 0.9241, 0.7584, 0.9241, 0.7745, 0.9241, 0.8554, 0.9241, 0.8393, 0.8664, 0.8393, 0.8664, 0.8554, 0.9241, 0.8393, 0.9241, 0.8183, 0.8664, 0.8183, 0.8664, 0.8393, 0.9241, 0.8183, 0.9241, 0.7956, 0.8664, 0.7956, 0.8664, 0.8183, 0.9241, 0.7956, 0.9241, 0.7745, 0.8664, 0.7745, 0.8664, 0.7956, 0.9241, 0.7745, 0.9241, 0.7584, 0.8664, 0.7584, 0.8664, 0.7745, 0.9241, 0.9363, 0.9241, 0.9203, 0.8664, 0.9203, 0.8664, 0.9363, 0.9241, 0.9203, 0.9241, 0.8992, 0.8664, 0.8992, 0.8664, 0.9203, 0.9241, 0.8992, 0.9241, 0.8765, 0.8664, 0.8765, 0.8664, 0.8992, 0.9241, 0.8765, 0.9241, 0.8554, 0.8664, 0.8554, 0.8664, 0.8765, 0.9819, 0.9042, 0.9819, 0.8831, 0.9241, 0.8831, 0.9241, 0.9042, 0.9819, 0.8831, 0.9819, 0.8604, 0.9241, 0.8604, 0.9241, 0.8831, 0.9819, 0.8604, 0.9819, 0.8393, 0.9241, 0.8393, 0.9241, 0.8604, 0.7776, 0.8641, 0.7984, 0.8729, 0.821, 0.8729, 0.8418, 0.8641, 0.8577, 0.8481, 0.8664, 0.827, 0.8664, 0.8043, 0.8577, 0.7832, 0.8418, 0.7671, 0.821, 0.7584, 0.7984, 0.7584, 0.7776, 0.7671, 0.7617, 0.7832, 0.7531, 0.8043, 0.7531, 0.827, 0.7617, 0.8481, 0.9819, 0.8393, 0.9819, 0.8183, 0.9241, 0.8183, 0.9241, 0.8393, 0.9819, 0.8183, 0.9819, 0.7956, 0.9241, 0.7956, 0.9241, 0.8183, 0.8577, 0.8977, 0.8418, 0.8816, 0.821, 0.8729, 0.7984, 0.8729, 0.7776, 0.8816, 0.7617, 0.8977, 0.7531, 0.9187, 0.7531, 0.9414, 0.7617, 0.9625, 0.7776, 0.9786, 0.7984, 0.9873, 0.821, 0.9873, 0.8418, 0.9786, 0.8577, 0.9625, 0.8664, 0.9414, 0.8664, 0.9187])
me_tire.use_remesh_preserve_volume = False
me_tire.use_remesh_preserve_attributes = False
me_tire.use_mirror_vertex_groups = False
me_tire.update()

# ---- objects
ob_wheel_fl = bpy.data.objects.new('Wheel FL', me_tire_002)
ob_wheel_fr = bpy.data.objects.new('Wheel FR', me_tire_001)
ob_player = bpy.data.objects.new('Player', me_cube_001)
ob_steering_wheel = bpy.data.objects.new('Steering Wheel', me_circle)
ob_seat = bpy.data.objects.new('Seat', me_plane_001)
ob_chasis = bpy.data.objects.new('Chasis', me_plane)
ob_wheel_b = bpy.data.objects.new('Wheel B', me_tire)

# ---- transforms, parenting, visibility, modifiers, constraints
ob_wheel_fl.location = (0.0, -0.6838, 0.0)
ob_wheel_fl.rotation_euler = (1.571, -0.0, 0.0)
ob_wheel_fl.lineart.crease_threshold = 0.0
ob_wheel_fr.location = (0.0, -0.6838, 0.0)
ob_wheel_fr.rotation_euler = (1.571, -0.0, 0.0)
ob_wheel_fr.lineart.crease_threshold = 0.0
ob_player.location = (-0.9049, -1.099e-09, 1.451)
ob_player.scale = (0.375, 0.375, 0.375)
ob_player.hide_viewport = True
ob_player.hide_select = True
ob_player.hide_render = True
ob_player.lineart.crease_threshold = 0.0
_m = ob_player.modifiers.new('Mirror', 'MIRROR')
_m.use_axis = (False, True, False)
ob_steering_wheel.location = (-0.06623, 0.0, 0.8137)
ob_steering_wheel.rotation_euler = (1.39e-07, -1.057, -2.38e-07)
ob_steering_wheel.lineart.crease_threshold = 0.0
ob_seat.location = (-0.9733, 0.0, -0.1026)
ob_seat.lineart.crease_threshold = 0.0
ob_chasis.location = (0.0, 0.0, 0.0)
ob_chasis.lineart.crease_threshold = 0.0
_m = ob_chasis.modifiers.new('Mirror', 'MIRROR')
_m.use_axis = (False, True, False)
ob_wheel_b.location = (0.0, -0.6838, 0.0)
ob_wheel_b.rotation_euler = (1.571, -0.0, 0.0)
ob_wheel_b.lineart.crease_threshold = 0.0

# ---- collection membership
col_collection_1.objects.link(ob_wheel_fl)
col_collection_1.objects.link(ob_wheel_fr)
col_collection_1.objects.link(ob_player)
col_collection_1.objects.link(ob_steering_wheel)
col_collection_1.objects.link(ob_seat)
col_collection_1.objects.link(ob_chasis)
col_collection_1.objects.link(ob_wheel_b)

# ---- scene / render settings (as saved in the file)
scene.frame_start = 1; scene.frame_end = 250; scene.frame_set(1)
scene.render.engine = 'BLENDER_EEVEE_NEXT'
scene.render.resolution_percentage = 50
scene.render.dither_intensity = 0.0
scene.render.bake_margin = 2
scene.cycles.use_denoising = False
scene.cycles.samples = 128
scene.cycles.sampling_pattern = 'TABULATED_SOBOL'
scene.cycles.use_adaptive_sampling = False
scene.cycles.use_light_tree = False
scene.cycles.blur_glossy = 0.0
scene.cycles.sample_clamp_indirect = 0.0
scene.view_settings.view_transform = 'Standard'
bpy.context.view_layer.update()

# ---- added for rendering (the .blend has no active camera and no usable light): camera, sun
cam_auto = bpy.data.cameras.new('AutoCamera')
cam_auto.lens = 50.0
cam_auto.sensor_width = 36.0
cam_auto.clip_end = 1000.0
ob_auto_camera = bpy.data.objects.new('AutoCamera', cam_auto)
scene.collection.objects.link(ob_auto_camera)
ob_auto_camera.location = (3.79903, -5.04058, 3.76036)
ob_auto_camera.rotation_euler = (1.09748, -7.21219e-08, 0.694738)
scene.camera = ob_auto_camera
light_auto_sun = bpy.data.lights.new('AutoSun', 'SUN')
light_auto_sun.energy = 3.0
light_auto_sun.angle = 0.0523599
ob_auto_sun = bpy.data.objects.new('AutoSun', light_auto_sun)
scene.collection.objects.link(ob_auto_sun)
ob_auto_sun.rotation_euler = (0.872665, 0.174533, 0.523599)
bpy.context.view_layer.update()
